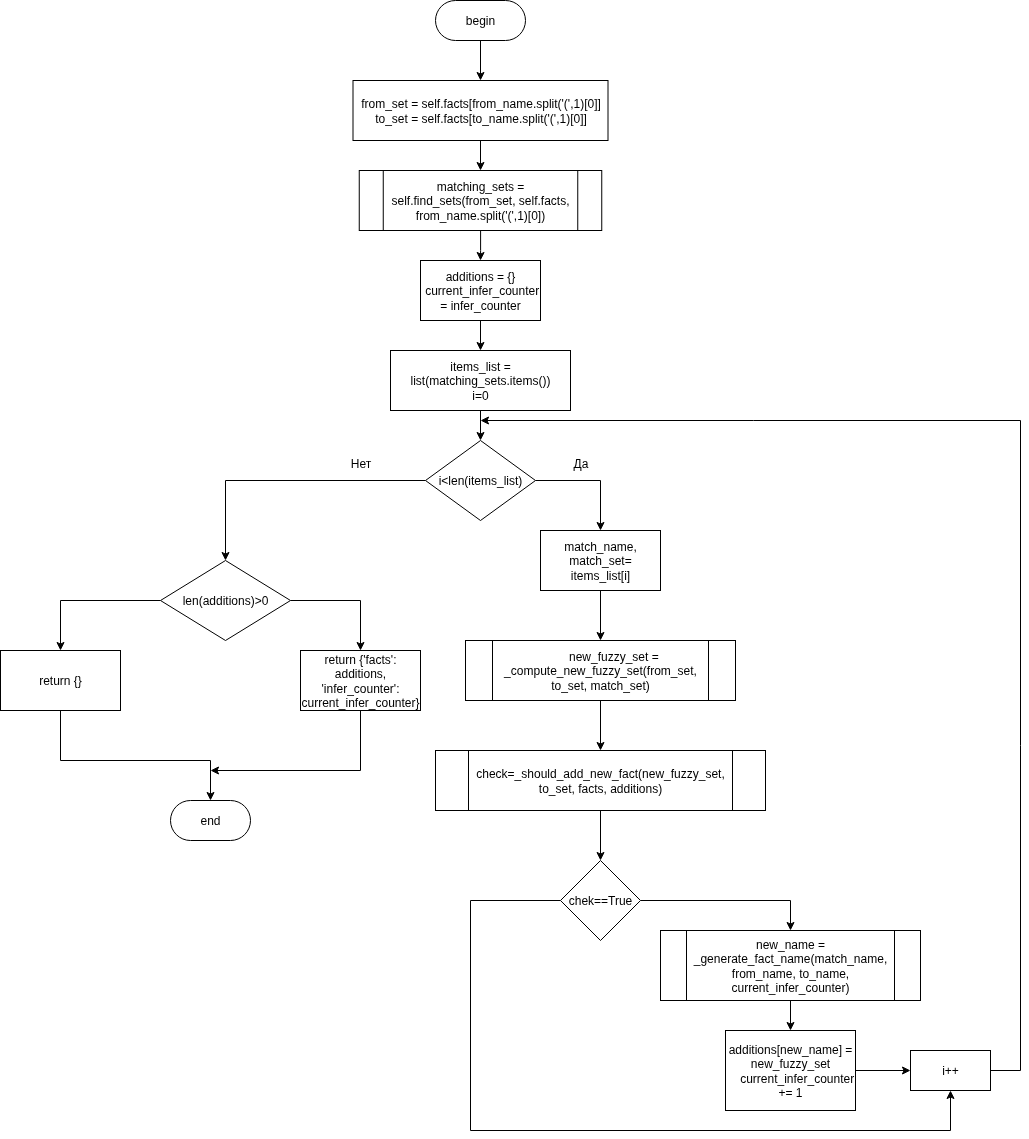

The diagram above was exported from draw.io. Its source (the exported page's mxGraphModel, read from the mxfile embedded in the PNG):
<mxGraphModel dx="2492" dy="848" grid="1" gridSize="10" guides="1" tooltips="1" connect="1" arrows="1" fold="1" page="1" pageScale="1" pageWidth="827" pageHeight="1169" math="0" shadow="0">
  <root>
    <mxCell id="0" />
    <mxCell id="1" parent="0" />
    <mxCell id="i3GL7QZkTuGdP8DNYLSM-3" style="edgeStyle=orthogonalEdgeStyle;rounded=0;orthogonalLoop=1;jettySize=auto;html=1;entryX=0.5;entryY=0;entryDx=0;entryDy=0;" parent="1" source="i3GL7QZkTuGdP8DNYLSM-1" target="i3GL7QZkTuGdP8DNYLSM-2" edge="1">
      <mxGeometry relative="1" as="geometry" />
    </mxCell>
    <mxCell id="i3GL7QZkTuGdP8DNYLSM-1" value="begin" style="rounded=1;whiteSpace=wrap;html=1;arcSize=50;" parent="1" vertex="1">
      <mxGeometry x="215" y="10" width="90" height="40" as="geometry" />
    </mxCell>
    <mxCell id="i3GL7QZkTuGdP8DNYLSM-5" style="edgeStyle=orthogonalEdgeStyle;rounded=0;orthogonalLoop=1;jettySize=auto;html=1;entryX=0.5;entryY=0;entryDx=0;entryDy=0;" parent="1" source="i3GL7QZkTuGdP8DNYLSM-2" target="i3GL7QZkTuGdP8DNYLSM-4" edge="1">
      <mxGeometry relative="1" as="geometry" />
    </mxCell>
    <mxCell id="i3GL7QZkTuGdP8DNYLSM-2" value="&lt;div&gt;from_set = self.facts[from_name.split('(',1)[0]]&lt;/div&gt;&lt;div&gt;to_set = self.facts[to_name.split('(',1)[0]]&lt;/div&gt;" style="rounded=0;whiteSpace=wrap;html=1;" parent="1" vertex="1">
      <mxGeometry x="132.5" y="90" width="255" height="60" as="geometry" />
    </mxCell>
    <mxCell id="i3GL7QZkTuGdP8DNYLSM-7" style="edgeStyle=orthogonalEdgeStyle;rounded=0;orthogonalLoop=1;jettySize=auto;html=1;entryX=0.5;entryY=0;entryDx=0;entryDy=0;" parent="1" source="i3GL7QZkTuGdP8DNYLSM-4" target="i3GL7QZkTuGdP8DNYLSM-6" edge="1">
      <mxGeometry relative="1" as="geometry" />
    </mxCell>
    <mxCell id="i3GL7QZkTuGdP8DNYLSM-4" value="matching_sets = self.find_sets(from_set, self.facts, from_name.split('(',1)[0])" style="shape=process;whiteSpace=wrap;html=1;backgroundOutline=1;" parent="1" vertex="1">
      <mxGeometry x="138.75" y="180" width="242.5" height="60" as="geometry" />
    </mxCell>
    <mxCell id="i3GL7QZkTuGdP8DNYLSM-18" style="edgeStyle=orthogonalEdgeStyle;rounded=0;orthogonalLoop=1;jettySize=auto;html=1;entryX=0.5;entryY=0;entryDx=0;entryDy=0;" parent="1" source="i3GL7QZkTuGdP8DNYLSM-6" target="i3GL7QZkTuGdP8DNYLSM-9" edge="1">
      <mxGeometry relative="1" as="geometry" />
    </mxCell>
    <mxCell id="i3GL7QZkTuGdP8DNYLSM-6" value="&lt;div&gt;additions = {}&lt;/div&gt;&lt;div&gt;&amp;nbsp;current_infer_counter = infer_counter&lt;/div&gt;" style="rounded=0;whiteSpace=wrap;html=1;" parent="1" vertex="1">
      <mxGeometry x="200" y="270" width="120" height="60" as="geometry" />
    </mxCell>
    <mxCell id="i3GL7QZkTuGdP8DNYLSM-8" style="edgeStyle=orthogonalEdgeStyle;rounded=0;orthogonalLoop=1;jettySize=auto;html=1;entryX=0.5;entryY=0;entryDx=0;entryDy=0;" parent="1" source="i3GL7QZkTuGdP8DNYLSM-9" target="i3GL7QZkTuGdP8DNYLSM-12" edge="1">
      <mxGeometry relative="1" as="geometry" />
    </mxCell>
    <mxCell id="i3GL7QZkTuGdP8DNYLSM-9" value="items_list = list(matching_sets.items())&lt;div&gt;i=0&lt;/div&gt;" style="rounded=0;whiteSpace=wrap;html=1;" parent="1" vertex="1">
      <mxGeometry x="170" y="360" width="180" height="60" as="geometry" />
    </mxCell>
    <mxCell id="i3GL7QZkTuGdP8DNYLSM-10" style="edgeStyle=orthogonalEdgeStyle;rounded=0;orthogonalLoop=1;jettySize=auto;html=1;entryX=0.5;entryY=0;entryDx=0;entryDy=0;" parent="1" source="i3GL7QZkTuGdP8DNYLSM-12" target="i3GL7QZkTuGdP8DNYLSM-13" edge="1">
      <mxGeometry relative="1" as="geometry" />
    </mxCell>
    <mxCell id="i3GL7QZkTuGdP8DNYLSM-36" style="edgeStyle=orthogonalEdgeStyle;rounded=0;orthogonalLoop=1;jettySize=auto;html=1;entryX=0.5;entryY=0;entryDx=0;entryDy=0;" parent="1" source="i3GL7QZkTuGdP8DNYLSM-12" target="i3GL7QZkTuGdP8DNYLSM-35" edge="1">
      <mxGeometry relative="1" as="geometry" />
    </mxCell>
    <mxCell id="i3GL7QZkTuGdP8DNYLSM-12" value="i&amp;lt;len(items_list)" style="rhombus;whiteSpace=wrap;html=1;" parent="1" vertex="1">
      <mxGeometry x="205" y="450" width="110" height="80" as="geometry" />
    </mxCell>
    <mxCell id="i3GL7QZkTuGdP8DNYLSM-20" style="edgeStyle=orthogonalEdgeStyle;rounded=0;orthogonalLoop=1;jettySize=auto;html=1;entryX=0.5;entryY=0;entryDx=0;entryDy=0;" parent="1" source="i3GL7QZkTuGdP8DNYLSM-13" target="i3GL7QZkTuGdP8DNYLSM-19" edge="1">
      <mxGeometry relative="1" as="geometry" />
    </mxCell>
    <mxCell id="i3GL7QZkTuGdP8DNYLSM-13" value="match_name, match_set= items_list[i]" style="rounded=0;whiteSpace=wrap;html=1;" parent="1" vertex="1">
      <mxGeometry x="320" y="540" width="120" height="60" as="geometry" />
    </mxCell>
    <mxCell id="i3GL7QZkTuGdP8DNYLSM-14" value="Да" style="text;html=1;align=center;verticalAlign=middle;resizable=0;points=[];autosize=1;strokeColor=none;fillColor=none;" parent="1" vertex="1">
      <mxGeometry x="340" y="458" width="40" height="30" as="geometry" />
    </mxCell>
    <mxCell id="i3GL7QZkTuGdP8DNYLSM-16" value="Нет" style="text;html=1;align=center;verticalAlign=middle;resizable=0;points=[];autosize=1;strokeColor=none;fillColor=none;" parent="1" vertex="1">
      <mxGeometry x="120" y="458" width="40" height="30" as="geometry" />
    </mxCell>
    <mxCell id="i3GL7QZkTuGdP8DNYLSM-23" style="edgeStyle=orthogonalEdgeStyle;rounded=0;orthogonalLoop=1;jettySize=auto;html=1;entryX=0.5;entryY=0;entryDx=0;entryDy=0;" parent="1" source="i3GL7QZkTuGdP8DNYLSM-19" target="i3GL7QZkTuGdP8DNYLSM-21" edge="1">
      <mxGeometry relative="1" as="geometry" />
    </mxCell>
    <mxCell id="i3GL7QZkTuGdP8DNYLSM-19" value="&lt;div&gt;&amp;nbsp; &amp;nbsp; &amp;nbsp; &amp;nbsp; new_fuzzy_set = _compute_new_fuzzy_set(from_set, to_set, match_set)&lt;/div&gt;" style="shape=process;whiteSpace=wrap;html=1;backgroundOutline=1;" parent="1" vertex="1">
      <mxGeometry x="245" y="650" width="270" height="60" as="geometry" />
    </mxCell>
    <mxCell id="i3GL7QZkTuGdP8DNYLSM-25" style="edgeStyle=orthogonalEdgeStyle;rounded=0;orthogonalLoop=1;jettySize=auto;html=1;" parent="1" source="i3GL7QZkTuGdP8DNYLSM-21" target="i3GL7QZkTuGdP8DNYLSM-24" edge="1">
      <mxGeometry relative="1" as="geometry" />
    </mxCell>
    <mxCell id="i3GL7QZkTuGdP8DNYLSM-21" value="check=_should_add_new_fact(new_fuzzy_set, to_set, facts, additions)" style="shape=process;whiteSpace=wrap;html=1;backgroundOutline=1;" parent="1" vertex="1">
      <mxGeometry x="215" y="760" width="330" height="60" as="geometry" />
    </mxCell>
    <mxCell id="i3GL7QZkTuGdP8DNYLSM-27" style="edgeStyle=orthogonalEdgeStyle;rounded=0;orthogonalLoop=1;jettySize=auto;html=1;entryX=0.5;entryY=0;entryDx=0;entryDy=0;" parent="1" source="i3GL7QZkTuGdP8DNYLSM-24" target="i3GL7QZkTuGdP8DNYLSM-26" edge="1">
      <mxGeometry relative="1" as="geometry" />
    </mxCell>
    <mxCell id="i3GL7QZkTuGdP8DNYLSM-34" style="edgeStyle=orthogonalEdgeStyle;rounded=0;orthogonalLoop=1;jettySize=auto;html=1;entryX=0.5;entryY=1;entryDx=0;entryDy=0;" parent="1" source="i3GL7QZkTuGdP8DNYLSM-24" target="i3GL7QZkTuGdP8DNYLSM-31" edge="1">
      <mxGeometry relative="1" as="geometry">
        <Array as="points">
          <mxPoint x="250" y="910" />
          <mxPoint x="250" y="1140" />
          <mxPoint x="730" y="1140" />
        </Array>
      </mxGeometry>
    </mxCell>
    <mxCell id="i3GL7QZkTuGdP8DNYLSM-24" value="chek==True" style="rhombus;whiteSpace=wrap;html=1;" parent="1" vertex="1">
      <mxGeometry x="340" y="870" width="80" height="80" as="geometry" />
    </mxCell>
    <mxCell id="i3GL7QZkTuGdP8DNYLSM-30" style="edgeStyle=orthogonalEdgeStyle;rounded=0;orthogonalLoop=1;jettySize=auto;html=1;entryX=0.5;entryY=0;entryDx=0;entryDy=0;" parent="1" source="i3GL7QZkTuGdP8DNYLSM-26" target="i3GL7QZkTuGdP8DNYLSM-28" edge="1">
      <mxGeometry relative="1" as="geometry" />
    </mxCell>
    <mxCell id="i3GL7QZkTuGdP8DNYLSM-26" value="new_name = _generate_fact_name(match_name, from_name, to_name, current_infer_counter)" style="shape=process;whiteSpace=wrap;html=1;backgroundOutline=1;" parent="1" vertex="1">
      <mxGeometry x="440" y="940" width="260" height="70" as="geometry" />
    </mxCell>
    <mxCell id="i3GL7QZkTuGdP8DNYLSM-32" style="edgeStyle=orthogonalEdgeStyle;rounded=0;orthogonalLoop=1;jettySize=auto;html=1;entryX=0;entryY=0.5;entryDx=0;entryDy=0;" parent="1" source="i3GL7QZkTuGdP8DNYLSM-28" target="i3GL7QZkTuGdP8DNYLSM-31" edge="1">
      <mxGeometry relative="1" as="geometry" />
    </mxCell>
    <mxCell id="i3GL7QZkTuGdP8DNYLSM-28" value="&lt;div&gt;additions[new_name] = new_fuzzy_set&lt;/div&gt;&lt;div&gt;&amp;nbsp; &amp;nbsp; current_infer_counter += 1&lt;/div&gt;" style="rounded=0;whiteSpace=wrap;html=1;" parent="1" vertex="1">
      <mxGeometry x="505" y="1040" width="130" height="80" as="geometry" />
    </mxCell>
    <mxCell id="i3GL7QZkTuGdP8DNYLSM-33" style="edgeStyle=orthogonalEdgeStyle;rounded=0;orthogonalLoop=1;jettySize=auto;html=1;" parent="1" source="i3GL7QZkTuGdP8DNYLSM-31" edge="1">
      <mxGeometry relative="1" as="geometry">
        <mxPoint x="260" y="430" as="targetPoint" />
        <Array as="points">
          <mxPoint x="800" y="1080" />
          <mxPoint x="800" y="430" />
        </Array>
      </mxGeometry>
    </mxCell>
    <mxCell id="i3GL7QZkTuGdP8DNYLSM-31" value="i++" style="rounded=0;whiteSpace=wrap;html=1;" parent="1" vertex="1">
      <mxGeometry x="690" y="1060" width="80" height="40" as="geometry" />
    </mxCell>
    <mxCell id="i3GL7QZkTuGdP8DNYLSM-38" style="edgeStyle=orthogonalEdgeStyle;rounded=0;orthogonalLoop=1;jettySize=auto;html=1;entryX=0.5;entryY=0;entryDx=0;entryDy=0;" parent="1" source="i3GL7QZkTuGdP8DNYLSM-35" target="i3GL7QZkTuGdP8DNYLSM-37" edge="1">
      <mxGeometry relative="1" as="geometry" />
    </mxCell>
    <mxCell id="i3GL7QZkTuGdP8DNYLSM-40" style="edgeStyle=orthogonalEdgeStyle;rounded=0;orthogonalLoop=1;jettySize=auto;html=1;entryX=0.5;entryY=0;entryDx=0;entryDy=0;" parent="1" source="i3GL7QZkTuGdP8DNYLSM-35" target="i3GL7QZkTuGdP8DNYLSM-39" edge="1">
      <mxGeometry relative="1" as="geometry" />
    </mxCell>
    <mxCell id="i3GL7QZkTuGdP8DNYLSM-35" value="len(additions)&amp;gt;0" style="rhombus;whiteSpace=wrap;html=1;" parent="1" vertex="1">
      <mxGeometry x="-60" y="570" width="130" height="80" as="geometry" />
    </mxCell>
    <mxCell id="i3GL7QZkTuGdP8DNYLSM-43" style="edgeStyle=orthogonalEdgeStyle;rounded=0;orthogonalLoop=1;jettySize=auto;html=1;" parent="1" source="i3GL7QZkTuGdP8DNYLSM-37" edge="1">
      <mxGeometry relative="1" as="geometry">
        <mxPoint x="-10" y="780" as="targetPoint" />
        <Array as="points">
          <mxPoint x="140" y="780" />
        </Array>
      </mxGeometry>
    </mxCell>
    <mxCell id="i3GL7QZkTuGdP8DNYLSM-37" value="return {'facts': additions, 'infer_counter': current_infer_counter}" style="rounded=0;whiteSpace=wrap;html=1;" parent="1" vertex="1">
      <mxGeometry x="80" y="660" width="120" height="60" as="geometry" />
    </mxCell>
    <mxCell id="i3GL7QZkTuGdP8DNYLSM-42" style="edgeStyle=orthogonalEdgeStyle;rounded=0;orthogonalLoop=1;jettySize=auto;html=1;entryX=0.5;entryY=0;entryDx=0;entryDy=0;" parent="1" source="i3GL7QZkTuGdP8DNYLSM-39" target="i3GL7QZkTuGdP8DNYLSM-41" edge="1">
      <mxGeometry relative="1" as="geometry">
        <Array as="points">
          <mxPoint x="-160" y="770" />
          <mxPoint x="-10" y="770" />
        </Array>
      </mxGeometry>
    </mxCell>
    <mxCell id="i3GL7QZkTuGdP8DNYLSM-39" value="return {}" style="rounded=0;whiteSpace=wrap;html=1;" parent="1" vertex="1">
      <mxGeometry x="-220" y="660" width="120" height="60" as="geometry" />
    </mxCell>
    <mxCell id="i3GL7QZkTuGdP8DNYLSM-41" value="end" style="rounded=1;whiteSpace=wrap;html=1;arcSize=50;" parent="1" vertex="1">
      <mxGeometry x="-50" y="810" width="80" height="40" as="geometry" />
    </mxCell>
  </root>
</mxGraphModel>